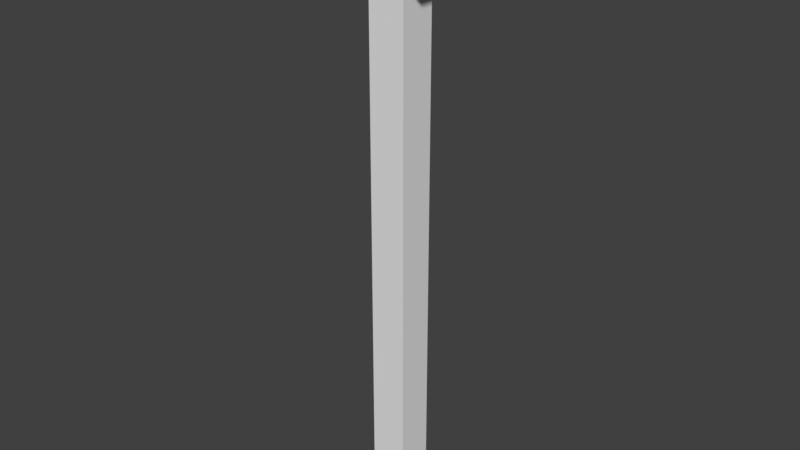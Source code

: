 # Source: puzzle1.blend  (saved by Blender 2.79.0; exported with 4.5.12 LTS)
import bpy
from mathutils import Matrix  # noqa: F401  (used for matrix-valued properties, if any)

bpy.ops.wm.read_factory_settings(use_empty=True)
scene = bpy.context.scene
scene.name = 'Scene'

# ---- collections
col_collection_1 = bpy.data.collections.new('Collection 1'); scene.collection.children.link(col_collection_1)

# ---- world
world_world = bpy.data.worlds.new('World'); scene.world = world_world
world_world.color = (0.05088, 0.05088, 0.05088)
world_world.use_sun_shadow = False
world_world.sun_shadow_jitter_overblur = 0.0
world_world.cycles.sampling_method = 'MANUAL'

# ---- meshes
me_cube_001 = bpy.data.meshes.new('Cube.001')
me_cube_001.from_pydata([(-2.99, 0.01303, 1.499), (-2.99, 0.01303, -2.99), (2.99, 0.01303, 1.499), (2.99, 0.01303, -2.99), (-3.034, -0.01744, 1.543), (-3.034, -0.01744, -3.034), (3.034, -0.01744, 1.543), (3.034, -0.01744, -3.034), (2.99, 0.01303, -5.696e-10), (3.034, -0.01744, 7.625e-10), (-2.99, 0.01303, -5.696e-10), (-3.034, -0.01744, 7.625e-10), (-2.99, 0.5099, -2.229e-08), (-2.99, 0.5099, 1.499), (2.99, 0.5099, -2.99), (-2.99, 0.5099, -2.99), (2.99, 0.5099, -2.229e-08), (2.99, 0.5099, 1.499), (-3.034, 0.5099, -2.229e-08), (-3.034, 0.5099, 1.543), (3.034, 0.5099, -3.034), (-3.034, 0.5099, -3.034), (3.034, 0.5099, -2.229e-08), (3.034, 0.5099, 1.543), (-2.99, 2.016, -8.812e-08), (-2.99, 2.016, 1.499), (2.99, 2.016, -2.99), (-2.99, 2.016, -2.99), (2.99, 2.016, -8.812e-08), (2.99, 2.016, 1.499), (-3.034, 2.016, -8.812e-08), (-3.034, 2.016, 1.543), (3.034, 2.016, -3.034), (-3.034, 2.016, -3.034), (3.034, 2.016, -8.812e-08), (3.034, 2.016, 1.543), (-2.99, 2.57, -1.123e-07), (-2.99, 2.57, 1.499), (2.99, 2.57, -2.99), (-2.99, 2.57, -2.99), (2.99, 2.57, -1.123e-07), (2.99, 2.57, 1.499), (-3.034, 2.6, -1.137e-07), (-3.034, 2.6, 1.543), (3.034, 2.6, -3.034), (-3.034, 2.6, -3.034), (3.034, 2.6, -1.137e-07), (3.034, 2.6, 1.543), (-1.0, -30.15, 0.2291), (-1.0, -0.0005392, 0.2291), (-1.0, -30.15, -1.771), (-1.0, -0.0005393, -1.771), (1.0, -30.15, 0.2291), (1.0, -0.0005392, 0.2291), (1.0, -30.15, -1.771), (1.0, -0.0005393, -1.771)], [], [(1, 10, 0, 2, 8, 3), (24, 12, 18, 30), (0, 10, 12, 13), (2, 0, 13, 17), (6, 9, 22, 23), (9, 7, 20, 22), (5, 11, 18, 21), (3, 8, 16, 14), (12, 15, 21, 18), (15, 14, 20, 21), (16, 17, 29, 28), (32, 26, 27, 33), (14, 16, 22, 20), (32, 34, 28, 26), (4, 6, 23, 19), (11, 4, 19, 18), (1, 3, 14, 15), (10, 1, 15, 12), (7, 5, 21, 20), (8, 2, 17, 16), (33, 30, 42, 45), (26, 28, 40, 38), (28, 29, 41, 40), (32, 33, 45, 44), (24, 27, 39, 36), (27, 26, 38, 39), (22, 16, 28, 34), (23, 22, 34, 35), (17, 13, 25, 29), (13, 12, 24, 25), (19, 23, 35, 31), (18, 19, 31, 30), (52, 53, 49, 48), (54, 55, 53, 52), (50, 51, 55, 54), (48, 49, 51, 50), (24, 30, 33, 27), (42, 43, 47, 46, 44, 45), (34, 32, 44, 46), (35, 34, 46, 47), (29, 25, 37, 41), (25, 24, 36, 37), (31, 35, 47, 43), (30, 31, 43, 42), (50, 54, 52, 48), (38, 41, 37, 39), (7, 6, 4, 5)])
me_cube_001.use_remesh_preserve_volume = False
me_cube_001.use_remesh_preserve_attributes = False
me_cube_001.use_mirror_vertex_groups = False
me_cube_001.update()

# ---- objects
ob_cube = bpy.data.objects.new('Cube', me_cube_001)

# ---- transforms, parenting, visibility, modifiers, constraints
ob_cube.location = (0.0, 0.0, 0.0)
ob_cube.rotation_euler = (1.571, 0.0, 0.0)
ob_cube.lineart.crease_threshold = 0.0

# ---- collection membership
col_collection_1.objects.link(ob_cube)

# ---- scene / render settings (as saved in the file)
scene.frame_start = 1; scene.frame_end = 250; scene.frame_set(1)
scene.render.engine = 'BLENDER_EEVEE_NEXT'
scene.render.resolution_percentage = 50
scene.render.dither_intensity = 0.0
scene.cycles.use_denoising = False
scene.cycles.samples = 128
scene.cycles.sampling_pattern = 'TABULATED_SOBOL'
scene.cycles.use_adaptive_sampling = False
scene.cycles.use_light_tree = False
scene.cycles.blur_glossy = 0.0
scene.cycles.sample_clamp_indirect = 0.0
scene.view_settings.view_transform = 'Standard'
bpy.context.view_layer.update()

# ---- added for rendering (the .blend has no active camera and no usable light): camera, sun
cam_auto = bpy.data.cameras.new('AutoCamera')
cam_auto.lens = 50.0
cam_auto.sensor_width = 36.0
cam_auto.clip_end = 1000.0
ob_auto_camera = bpy.data.objects.new('AutoCamera', cam_auto)
scene.collection.objects.link(ob_auto_camera)
ob_auto_camera.location = (31.1035, -36.5785, 11.1096)
ob_auto_camera.rotation_euler = (1.09748, -7.21219e-08, 0.694738)
scene.camera = ob_auto_camera
light_auto_sun = bpy.data.lights.new('AutoSun', 'SUN')
light_auto_sun.energy = 3.0
light_auto_sun.angle = 0.0523599
ob_auto_sun = bpy.data.objects.new('AutoSun', light_auto_sun)
scene.collection.objects.link(ob_auto_sun)
ob_auto_sun.rotation_euler = (0.872665, 0.174533, 0.523599)
bpy.context.view_layer.update()
